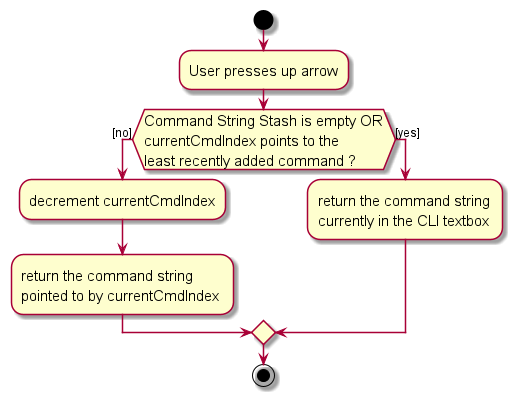

The diagram above was rendered by PlantUML. Its source (embedded in the PNG):
@startuml
skin rose
skinparam ActivityFontSize 15
skinparam ArrowFontSize 12
start
:User presses up arrow;

'Since the beta syntax does not support placing the condition outside the
'diamond we place it as the true branch instead.

if (Command String Stash is empty OR
currentCmdIndex points to the
least recently added command ?) then ([no])
    :decrement currentCmdIndex;
    :return the command string
    pointed to by currentCmdIndex ;
else ([yes])
    :return the command string
    currently in the CLI textbox ;
endif
stop
@enduml